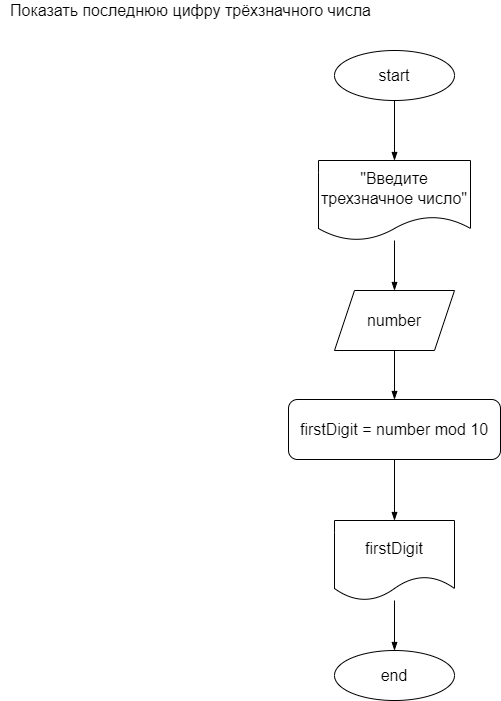

The diagram above was exported from draw.io. Its source (the exported page's mxGraphModel, read from the mxfile embedded in the PNG):
<mxGraphModel dx="1180" dy="468" grid="1" gridSize="10" guides="1" tooltips="1" connect="1" arrows="1" fold="1" page="1" pageScale="1" pageWidth="827" pageHeight="1169" math="0" shadow="0">
  <root>
    <mxCell id="0" />
    <mxCell id="1" parent="0" />
    <mxCell id="2" value="&lt;font style=&quot;font-size: 16px&quot;&gt;Показать последнюю цифру трёхзначного числа&lt;/font&gt;" style="text;html=1;align=center;verticalAlign=middle;resizable=0;points=[];autosize=1;strokeColor=none;fillColor=none;" parent="1" vertex="1">
      <mxGeometry x="20" y="20" width="380" height="20" as="geometry" />
    </mxCell>
    <mxCell id="9" value="" style="edgeStyle=none;html=1;fontSize=16;endArrow=blockThin;endFill=1;" parent="1" source="3" target="6" edge="1">
      <mxGeometry relative="1" as="geometry" />
    </mxCell>
    <mxCell id="3" value="start" style="ellipse;whiteSpace=wrap;html=1;fontSize=16;" parent="1" vertex="1">
      <mxGeometry x="354" y="70" width="120" height="50" as="geometry" />
    </mxCell>
    <mxCell id="11" value="" style="edgeStyle=none;html=1;fontSize=16;endArrow=blockThin;endFill=1;" parent="1" source="4" target="5" edge="1">
      <mxGeometry relative="1" as="geometry" />
    </mxCell>
    <mxCell id="4" value="number" style="shape=parallelogram;perimeter=parallelogramPerimeter;whiteSpace=wrap;html=1;fixedSize=1;fontSize=16;" parent="1" vertex="1">
      <mxGeometry x="354" y="310" width="120" height="60" as="geometry" />
    </mxCell>
    <mxCell id="13" value="" style="edgeStyle=none;html=1;fontSize=16;endArrow=blockThin;endFill=1;" parent="1" source="5" target="12" edge="1">
      <mxGeometry relative="1" as="geometry" />
    </mxCell>
    <mxCell id="5" value="firstDigit = number mod 10" style="rounded=1;whiteSpace=wrap;html=1;fontSize=16;" parent="1" vertex="1">
      <mxGeometry x="308" y="419" width="212" height="60" as="geometry" />
    </mxCell>
    <mxCell id="10" value="" style="edgeStyle=none;html=1;fontSize=16;endArrow=blockThin;endFill=1;" parent="1" source="6" target="4" edge="1">
      <mxGeometry relative="1" as="geometry" />
    </mxCell>
    <mxCell id="6" value="&quot;Введите трехзначное число&quot;" style="shape=document;whiteSpace=wrap;html=1;boundedLbl=1;fontSize=16;" parent="1" vertex="1">
      <mxGeometry x="338" y="180" width="152" height="80" as="geometry" />
    </mxCell>
    <mxCell id="7" value="end" style="ellipse;whiteSpace=wrap;html=1;fontSize=16;" parent="1" vertex="1">
      <mxGeometry x="354" y="670" width="120" height="50" as="geometry" />
    </mxCell>
    <mxCell id="14" value="" style="edgeStyle=none;html=1;fontSize=16;endArrow=blockThin;endFill=1;" parent="1" source="12" target="7" edge="1">
      <mxGeometry relative="1" as="geometry" />
    </mxCell>
    <mxCell id="12" value="firstDigit" style="shape=document;whiteSpace=wrap;html=1;boundedLbl=1;fontSize=16;rounded=1;" parent="1" vertex="1">
      <mxGeometry x="354" y="540" width="120" height="80" as="geometry" />
    </mxCell>
  </root>
</mxGraphModel>